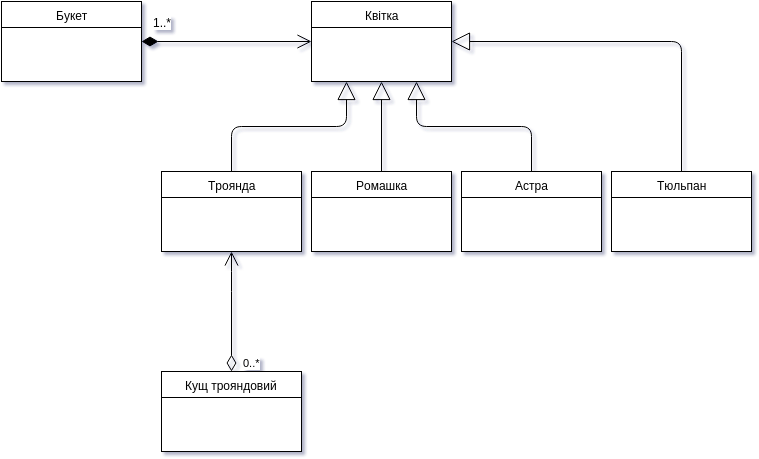

The diagram above was exported from draw.io. Its source (the exported page's mxGraphModel, read from the mxfile embedded in the PNG):
<mxGraphModel dx="837" dy="592" grid="1" gridSize="10" guides="1" tooltips="1" connect="1" arrows="1" fold="1" page="1" pageScale="1" pageWidth="826" pageHeight="1169" background="#ffffff" math="0">
  <root>
    <mxCell id="0" />
    <mxCell id="1" parent="0" />
    <mxCell id="2" value="Квітка" style="swimlane;html=1;fontStyle=0;childLayout=stackLayout;horizontal=1;startSize=26;fillColor=none;horizontalStack=0;resizeParent=1;resizeLast=0;collapsible=1;marginBottom=0;swimlaneFillColor=#ffffff;" parent="1" vertex="1">
      <mxGeometry x="340" y="20" width="140" height="80" as="geometry" />
    </mxCell>
    <mxCell id="3" value="Троянда" style="swimlane;html=1;fontStyle=0;childLayout=stackLayout;horizontal=1;startSize=26;fillColor=none;horizontalStack=0;resizeParent=1;resizeLast=0;collapsible=1;marginBottom=0;swimlaneFillColor=#ffffff;" parent="1" vertex="1">
      <mxGeometry x="190" y="190" width="140" height="80" as="geometry">
        <mxRectangle x="90" y="190" width="120" height="26" as="alternateBounds" />
      </mxGeometry>
    </mxCell>
    <mxCell id="4" value="Ромашка" style="swimlane;html=1;fontStyle=0;childLayout=stackLayout;horizontal=1;startSize=26;fillColor=none;horizontalStack=0;resizeParent=1;resizeLast=0;collapsible=1;marginBottom=0;swimlaneFillColor=#ffffff;" parent="1" vertex="1">
      <mxGeometry x="340" y="190" width="140" height="80" as="geometry" />
    </mxCell>
    <mxCell id="5" value="Астра" style="swimlane;html=1;fontStyle=0;childLayout=stackLayout;horizontal=1;startSize=26;fillColor=none;horizontalStack=0;resizeParent=1;resizeLast=0;collapsible=1;marginBottom=0;swimlaneFillColor=#ffffff;" parent="1" vertex="1">
      <mxGeometry x="490" y="190" width="140" height="80" as="geometry" />
    </mxCell>
    <mxCell id="6" value="" style="endArrow=block;endSize=16;endFill=0;html=1;entryX=0.25;entryY=1;exitX=0.5;exitY=0;edgeStyle=orthogonalEdgeStyle;" parent="1" source="3" target="2" edge="1">
      <mxGeometry x="260" y="100" width="160" as="geometry">
        <mxPoint x="110" y="10" as="sourcePoint" />
        <mxPoint x="270" y="10" as="targetPoint" />
      </mxGeometry>
    </mxCell>
    <mxCell id="7" value="" style="endArrow=block;endSize=16;endFill=0;html=1;entryX=0.5;entryY=1;exitX=0.5;exitY=0;" parent="1" source="4" target="2" edge="1">
      <mxGeometry x="410" y="100" width="160" as="geometry">
        <mxPoint x="110" y="10" as="sourcePoint" />
        <mxPoint x="270" y="10" as="targetPoint" />
      </mxGeometry>
    </mxCell>
    <mxCell id="8" value="" style="endArrow=block;endSize=16;endFill=0;html=1;entryX=0.75;entryY=1;exitX=0.5;exitY=0;edgeStyle=orthogonalEdgeStyle;" parent="1" source="5" target="2" edge="1">
      <mxGeometry x="445" y="100" width="160" as="geometry">
        <mxPoint x="110" y="10" as="sourcePoint" />
        <mxPoint x="270" y="10" as="targetPoint" />
      </mxGeometry>
    </mxCell>
    <mxCell id="9" value="Букет" style="swimlane;html=1;fontStyle=0;childLayout=stackLayout;horizontal=1;startSize=26;fillColor=none;horizontalStack=0;resizeParent=1;resizeLast=0;collapsible=1;marginBottom=0;swimlaneFillColor=#ffffff;" parent="1" vertex="1">
      <mxGeometry x="30" y="20" width="140" height="80" as="geometry" />
    </mxCell>
    <mxCell id="11" value="" style="endArrow=open;html=1;endSize=12;startArrow=diamondThin;startSize=14;startFill=1;edgeStyle=orthogonalEdgeStyle;align=left;verticalAlign=bottom;entryX=0;entryY=0.5;exitX=1;exitY=0.5;" parent="1" source="9" target="2" edge="1">
      <mxGeometry x="410" y="270" as="geometry">
        <mxPoint x="260" y="60" as="sourcePoint" />
        <mxPoint x="270" y="10" as="targetPoint" />
        <Array as="points" />
        <mxPoint x="-70" y="70" as="offset" />
      </mxGeometry>
    </mxCell>
    <mxCell id="17" value="1..*" style="text;html=1;resizable=0;points=[];;align=center;verticalAlign=middle;labelBackgroundColor=#ffffff;" parent="11" vertex="1" connectable="0">
      <mxGeometry relative="1" as="geometry">
        <mxPoint x="-65" y="-20" as="offset" />
      </mxGeometry>
    </mxCell>
    <mxCell id="13" value="Тюльпан" style="swimlane;html=1;fontStyle=0;childLayout=stackLayout;horizontal=1;startSize=26;fillColor=none;horizontalStack=0;resizeParent=1;resizeLast=0;collapsible=1;marginBottom=0;swimlaneFillColor=#ffffff;" parent="1" vertex="1">
      <mxGeometry x="640" y="190" width="140" height="80" as="geometry" />
    </mxCell>
    <mxCell id="15" value="" style="endArrow=block;endSize=16;endFill=0;html=1;exitX=0.5;exitY=0;entryX=1;entryY=0.5;edgeStyle=orthogonalEdgeStyle;" parent="1" source="13" target="2" edge="1">
      <mxGeometry width="160" relative="1" as="geometry">
        <mxPoint x="590" y="110" as="sourcePoint" />
        <mxPoint x="750" y="110" as="targetPoint" />
      </mxGeometry>
    </mxCell>
    <mxCell id="18" value="Кущ трояндовий" style="swimlane;html=1;fontStyle=0;childLayout=stackLayout;horizontal=1;startSize=26;fillColor=none;horizontalStack=0;resizeParent=1;resizeLast=0;collapsible=1;marginBottom=0;swimlaneFillColor=#ffffff;" vertex="1" parent="1">
      <mxGeometry x="190" y="390" width="140" height="80" as="geometry" />
    </mxCell>
    <mxCell id="19" value="0..*" style="endArrow=open;html=1;endSize=12;startArrow=diamondThin;startSize=14;startFill=0;edgeStyle=orthogonalEdgeStyle;align=left;verticalAlign=bottom;exitX=0.5;exitY=0;entryX=0.5;entryY=1;" edge="1" parent="1" source="18" target="3">
      <mxGeometry x="0.5" y="-91" relative="1" as="geometry">
        <mxPoint x="190" y="290" as="sourcePoint" />
        <mxPoint x="350" y="290" as="targetPoint" />
        <Array as="points">
          <mxPoint x="260" y="300" />
          <mxPoint x="260" y="300" />
        </Array>
        <mxPoint x="-81" y="90" as="offset" />
      </mxGeometry>
    </mxCell>
  </root>
</mxGraphModel>